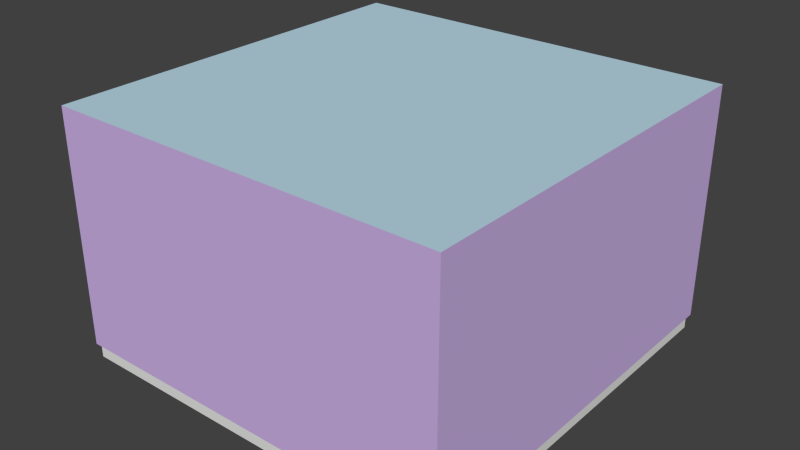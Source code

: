 # Source: room.blend  (saved by Blender 2.71.0; exported with 4.5.12 LTS)
import bpy
from mathutils import Matrix  # noqa: F401  (used for matrix-valued properties, if any)

bpy.ops.wm.read_factory_settings(use_empty=True)
scene = bpy.context.scene
scene.name = 'Scene'

# ---- collections
col_collection_1 = bpy.data.collections.new('Collection 1'); scene.collection.children.link(col_collection_1)

# ---- materials (node trees are filled in below, after node groups)
mat_vase = bpy.data.materials.new('Vase')
mat_vase.alpha_threshold = 0.0
mat_vase.use_transparent_shadow = False
mat_vase.diffuse_color = (0.9727, 0.0, 1.0, 1.0)
mat_vase.roughness = 0.5
mat_vase.line_color = (0.0, 0.0, 0.0, 1.0)
mat_abyss = bpy.data.materials.new('Abyss')
mat_abyss.alpha_threshold = 0.0
mat_abyss.use_transparent_shadow = False
mat_abyss.diffuse_color = (0.0, 0.0, 0.0, 1.0)
mat_abyss.roughness = 0.5
mat_abyss.line_color = (0.0, 0.0, 0.0, 1.0)
mat_walls = bpy.data.materials.new('Walls')
mat_walls.alpha_threshold = 0.0
mat_walls.use_transparent_shadow = False
mat_walls.diffuse_color = (0.61, 0.4493, 0.8, 1.0)
mat_walls.roughness = 0.5
mat_walls.line_color = (0.0, 0.0, 0.0, 1.0)
mat_floor = bpy.data.materials.new('Floor')
mat_floor.alpha_threshold = 0.0
mat_floor.use_transparent_shadow = False
mat_floor.diffuse_color = (0.8, 0.2737, 0.1058, 1.0)
mat_floor.roughness = 0.5
mat_floor.line_color = (0.0, 0.0, 0.0, 1.0)
mat_cieling = bpy.data.materials.new('Cieling')
mat_cieling.alpha_threshold = 0.0
mat_cieling.use_transparent_shadow = False
mat_cieling.diffuse_color = (0.4869, 0.6875, 0.8, 1.0)
mat_cieling.roughness = 0.5
mat_cieling.line_color = (0.0, 0.0, 0.0, 1.0)
mat_trim = bpy.data.materials.new('Trim')
mat_trim.alpha_threshold = 0.0
mat_trim.use_transparent_shadow = False
mat_trim.diffuse_color = (0.788, 0.8, 0.7761, 1.0)
mat_trim.roughness = 0.5
mat_trim.line_color = (0.0, 0.0, 0.0, 1.0)

# ---- material node trees

# ---- world
world_world = bpy.data.worlds.new('World'); scene.world = world_world
world_world.color = (0.05088, 0.05088, 0.05088)
world_world.use_sun_shadow = False
world_world.sun_shadow_jitter_overblur = 0.0
world_world.cycles.sampling_method = 'MANUAL'
world_world.cycles.sample_map_resolution = 256

# ---- meshes
me_circle = bpy.data.meshes.new('Circle')
me_circle.from_pydata([(4.848e-09, 0.3493, 0.0), (-0.247, 0.247, 0.0), (-0.3493, -1.527e-08, 0.0), (-0.247, -0.247, 0.0), (3.539e-08, -0.3493, 0.0), (0.247, -0.247, 0.0), (0.3493, 4.165e-09, 0.0), (0.247, 0.247, 0.0), (8.496e-09, 0.2765, 0.1065), (-0.1955, 0.1955, 0.1065), (-0.2765, -1.209e-08, 0.1065), (-0.1955, -0.1955, 0.1065), (3.267e-08, -0.2765, 0.1065), (0.1955, -0.1955, 0.1065), (0.2765, 3.297e-09, 0.1065), (0.1955, 0.1955, 0.1065), (4.942e-09, 0.3735, 0.3668), (-0.2641, 0.2641, 0.3668), (-0.3735, -1.633e-08, 0.3668), (-0.2641, -0.2641, 0.3668), (3.76e-08, -0.3735, 0.3668), (0.2641, -0.2641, 0.3668), (0.3735, 4.454e-09, 0.3668), (0.2641, 0.2641, 0.3668), (1.086e-08, 0.2248, 0.948), (-0.1589, 0.1589, 0.948), (-0.2248, -8.83e-09, 0.948), (-0.1589, -0.1589, 0.948), (3.051e-08, -0.2248, 0.948), (0.1589, -0.1589, 0.948), (0.2248, 3.676e-09, 0.948), (0.1589, 0.1589, 0.948), (5.83e-09, 0.2991, 1.114), (-0.2115, 0.2115, 1.114), (-0.2991, -1.113e-08, 1.114), (-0.2115, -0.2115, 1.114), (3.198e-08, -0.2991, 1.114), (0.2115, -0.2115, 1.114), (0.2991, 5.506e-09, 1.114), (0.2115, 0.2115, 1.114), (9.781e-09, 0.2498, 1.165), (-0.1766, 0.1766, 1.165), (-0.2498, -9.912e-09, 1.165), (-0.1766, -0.1766, 1.165), (3.162e-08, -0.2498, 1.165), (0.1766, -0.1766, 1.165), (0.2498, 3.985e-09, 1.165), (0.1766, 0.1766, 1.165), (1.498e-08, 0.1701, 1.133), (-0.1203, 0.1203, 1.133), (-0.1701, -6.749e-09, 1.133), (-0.1203, -0.1203, 1.133), (2.985e-08, -0.1701, 1.133), (0.1203, -0.1203, 1.133), (0.1701, 2.713e-09, 1.133), (0.1203, 0.1203, 1.133), (1.493e-08, 0.1713, 1.093), (-0.1211, 0.1211, 1.093), (-0.1713, -6.809e-09, 1.093), (-0.1211, -0.1211, 1.093), (2.991e-08, -0.1713, 1.093), (0.1211, -0.1211, 1.093), (0.1713, 2.721e-09, 1.093), (0.1211, 0.1211, 1.093), (3.594e-09, -1.192e-11, 1.093), (4.848e-09, 0.3493, -0.06423), (-0.247, 0.247, -0.06423), (-0.3493, -1.527e-08, -0.06423), (-0.247, -0.247, -0.06423), (3.539e-08, -0.3493, -0.06423), (0.247, -0.247, -0.06423), (0.3493, 4.165e-09, -0.06423), (0.247, 0.247, -0.06423), (6.194e-09, 0.3225, -0.07923), (-0.228, 0.228, -0.07923), (-0.3225, -1.409e-08, -0.07923), (-0.228, -0.228, -0.07923), (3.438e-08, -0.3225, -0.07923), (0.228, -0.228, -0.07923), (0.3225, 3.845e-09, -0.07923), (0.228, 0.228, -0.07923), (-3.725e-08, 0.0, -0.07923)], [], [(0, 8, 15, 7), (7, 15, 14, 6), (6, 14, 13, 5), (5, 13, 12, 4), (4, 12, 11, 3), (3, 11, 10, 2), (2, 10, 9, 1), (1, 9, 8, 0), (8, 16, 23, 15), (15, 23, 22, 14), (14, 22, 21, 13), (13, 21, 20, 12), (12, 20, 19, 11), (11, 19, 18, 10), (10, 18, 17, 9), (9, 17, 16, 8), (16, 24, 31, 23), (23, 31, 30, 22), (22, 30, 29, 21), (21, 29, 28, 20), (20, 28, 27, 19), (19, 27, 26, 18), (18, 26, 25, 17), (17, 25, 24, 16), (24, 32, 39, 31), (31, 39, 38, 30), (30, 38, 37, 29), (29, 37, 36, 28), (28, 36, 35, 27), (27, 35, 34, 26), (26, 34, 33, 25), (25, 33, 32, 24), (32, 40, 47, 39), (39, 47, 46, 38), (38, 46, 45, 37), (37, 45, 44, 36), (36, 44, 43, 35), (35, 43, 42, 34), (34, 42, 41, 33), (33, 41, 40, 32), (40, 48, 55, 47), (47, 55, 54, 46), (46, 54, 53, 45), (45, 53, 52, 44), (44, 52, 51, 43), (43, 51, 50, 42), (42, 50, 49, 41), (41, 49, 48, 40), (48, 56, 63, 55), (55, 63, 62, 54), (54, 62, 61, 53), (53, 61, 60, 52), (52, 60, 59, 51), (51, 59, 58, 50), (50, 58, 57, 49), (49, 57, 56, 48), (63, 56, 64, 62), (62, 64, 60, 61), (56, 57, 58, 64), (64, 58, 59, 60), (7, 72, 65, 0), (6, 71, 72, 7), (5, 70, 71, 6), (4, 69, 70, 5), (3, 68, 69, 4), (2, 67, 68, 3), (1, 66, 67, 2), (0, 65, 66, 1), (72, 80, 73, 65), (71, 79, 80, 72), (70, 78, 79, 71), (69, 77, 78, 70), (68, 76, 77, 69), (67, 75, 76, 68), (66, 74, 75, 67), (65, 73, 74, 66), (73, 80, 79, 81), (81, 79, 78, 77), (74, 73, 81, 75), (75, 81, 77, 76)])
me_circle.polygons.foreach_set('material_index', [0, 0, 0, 0, 0, 0, 0, 0, 0, 0, 0, 0, 0, 0, 0, 0, 0, 0, 0, 0, 0, 0, 0, 0, 0, 0, 0, 0, 0, 0, 0, 0, 0, 0, 0, 0, 0, 0, 0, 0, 0, 0, 0, 0, 0, 0, 0, 0, 0, 0, 0, 0, 0, 0, 0, 0, 1, 1, 1, 1, 0, 0, 0, 0, 0, 0, 0, 0, 0, 0, 0, 0, 0, 0, 0, 0, 0, 0, 0, 0])
me_circle.materials.append(mat_vase)
me_circle.materials.append(mat_abyss)
me_circle.use_remesh_preserve_volume = False
me_circle.use_remesh_preserve_attributes = False
me_circle.use_mirror_vertex_groups = False
me_circle.update()
me_cube = bpy.data.meshes.new('Cube')
me_cube.from_pydata([(5.079, 5.079, 3.022), (5.079, -5.079, 3.022), (-5.079, -5.079, 3.022), (-5.079, 5.079, 3.022), (5.079, 5.079, 9.007), (5.079, -5.079, 9.007), (-5.079, -5.079, 9.007), (-5.079, 5.079, 9.007), (5.001, 5.001, 3.022), (5.001, -5.001, 3.022), (-5.001, 5.001, 3.022), (-5.001, -5.001, 3.022), (5.001, 5.001, 2.661), (5.001, -5.001, 2.661), (-5.001, 5.001, 2.661), (-5.001, -5.001, 2.661)], [], [(10, 11, 15, 14), (4, 5, 6, 7), (0, 1, 5, 4), (1, 2, 6, 5), (2, 3, 7, 6), (4, 7, 3, 0), (8, 9, 1, 0), (10, 8, 0, 3), (9, 11, 2, 1), (11, 10, 3, 2), (12, 14, 15, 13), (11, 9, 13, 15), (8, 10, 14, 12), (9, 8, 12, 13)])
me_cube.polygons.foreach_set('material_index', [3, 2, 0, 0, 0, 0, 3, 3, 3, 3, 1, 3, 3, 3])
me_cube.materials.append(mat_walls)
me_cube.materials.append(mat_floor)
me_cube.materials.append(mat_cieling)
me_cube.materials.append(mat_trim)
me_cube.use_remesh_preserve_volume = False
me_cube.use_remesh_preserve_attributes = False
me_cube.use_mirror_vertex_groups = False
me_cube.update()

# ---- objects
ob_circle = bpy.data.objects.new('Circle', me_circle)
ob_cube = bpy.data.objects.new('Cube', me_cube)

# ---- transforms, parenting, visibility, modifiers, constraints
ob_circle.location = (0.0, 0.0, 2.823)
ob_circle.lineart.crease_threshold = 0.0
ob_cube.location = (0.0, 0.0, 0.0)
ob_cube.lock_rotations_4d = False
ob_cube.empty_display_type = 'ARROWS'
ob_cube.lineart.crease_threshold = 0.0

# ---- collection membership
col_collection_1.objects.link(ob_circle)
col_collection_1.objects.link(ob_cube)

# ---- scene / render settings (as saved in the file)
scene.frame_start = 1; scene.frame_end = 250; scene.frame_set(1)
scene.render.engine = 'BLENDER_EEVEE_NEXT'
scene.render.resolution_percentage = 50
scene.render.dither_intensity = 0.0
scene.cycles.use_denoising = False
scene.cycles.samples = 10
scene.cycles.sampling_pattern = 'TABULATED_SOBOL'
scene.cycles.light_sampling_threshold = 0.0
scene.cycles.use_adaptive_sampling = False
scene.cycles.use_light_tree = False
scene.cycles.blur_glossy = 0.0
scene.cycles.volume_bounces = 1
scene.cycles.pixel_filter_type = 'GAUSSIAN'
scene.cycles.sample_clamp_indirect = 0.0
scene.view_settings.view_transform = 'Standard'
bpy.context.view_layer.update()

# ---- added for rendering (the .blend has no active camera and no usable light): camera, sun
cam_auto = bpy.data.cameras.new('AutoCamera')
cam_auto.lens = 50.0
cam_auto.sensor_width = 36.0
cam_auto.clip_end = 1000.0
ob_auto_camera = bpy.data.objects.new('AutoCamera', cam_auto)
scene.collection.objects.link(ob_auto_camera)
ob_auto_camera.location = (14.5307, -17.4368, 17.4585)
ob_auto_camera.rotation_euler = (1.09748, -7.21219e-08, 0.694738)
scene.camera = ob_auto_camera
light_auto_sun = bpy.data.lights.new('AutoSun', 'SUN')
light_auto_sun.energy = 3.0
light_auto_sun.angle = 0.0523599
ob_auto_sun = bpy.data.objects.new('AutoSun', light_auto_sun)
scene.collection.objects.link(ob_auto_sun)
ob_auto_sun.rotation_euler = (0.872665, 0.174533, 0.523599)
bpy.context.view_layer.update()
